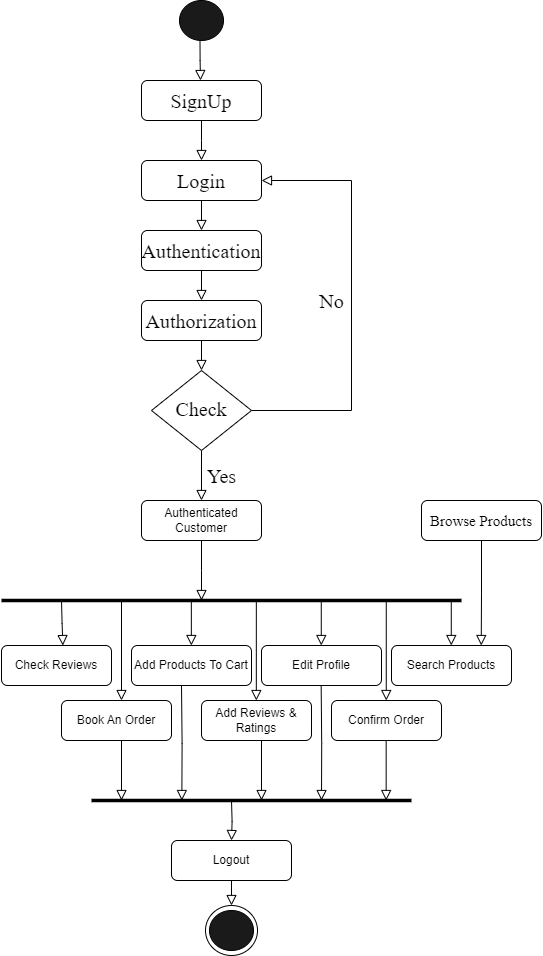

The diagram above was exported from draw.io. Its source (the exported page's mxGraphModel, read from the mxfile embedded in the PNG):
<mxGraphModel dx="2072" dy="1308" grid="1" gridSize="10" guides="1" tooltips="1" connect="1" arrows="1" fold="1" page="1" pageScale="1" pageWidth="827" pageHeight="1169" math="0" shadow="0">
  <root>
    <mxCell id="WIyWlLk6GJQsqaUBKTNV-0" />
    <mxCell id="WIyWlLk6GJQsqaUBKTNV-1" parent="WIyWlLk6GJQsqaUBKTNV-0" />
    <mxCell id="WIyWlLk6GJQsqaUBKTNV-2" value="" style="rounded=0;html=1;jettySize=auto;orthogonalLoop=1;fontSize=11;endArrow=block;endFill=0;endSize=8;strokeWidth=1;shadow=0;labelBackgroundColor=none;edgeStyle=orthogonalEdgeStyle;entryX=0.5;entryY=0;entryDx=0;entryDy=0;" parent="WIyWlLk6GJQsqaUBKTNV-1" source="WIyWlLk6GJQsqaUBKTNV-3" target="3h5-dPLm0uchTDGW18SQ-3" edge="1">
      <mxGeometry relative="1" as="geometry">
        <mxPoint x="354" y="240" as="targetPoint" />
      </mxGeometry>
    </mxCell>
    <mxCell id="WIyWlLk6GJQsqaUBKTNV-3" value="&lt;font style=&quot;font-size: 20px;&quot; face=&quot;Times New Roman&quot;&gt;Login&lt;/font&gt;" style="rounded=1;whiteSpace=wrap;html=1;fontSize=12;glass=0;strokeWidth=1;shadow=0;" parent="WIyWlLk6GJQsqaUBKTNV-1" vertex="1">
      <mxGeometry x="284" y="170" width="120" height="40" as="geometry" />
    </mxCell>
    <mxCell id="WIyWlLk6GJQsqaUBKTNV-4" value="&lt;font style=&quot;font-size: 20px;&quot; face=&quot;Times New Roman&quot;&gt;Yes&lt;/font&gt;" style="rounded=0;html=1;jettySize=auto;orthogonalLoop=1;fontSize=11;endArrow=block;endFill=0;endSize=8;strokeWidth=1;shadow=0;labelBackgroundColor=none;edgeStyle=orthogonalEdgeStyle;entryX=0.5;entryY=0;entryDx=0;entryDy=0;" parent="WIyWlLk6GJQsqaUBKTNV-1" source="WIyWlLk6GJQsqaUBKTNV-6" target="3h5-dPLm0uchTDGW18SQ-0" edge="1">
      <mxGeometry x="0.0135" y="20" relative="1" as="geometry">
        <mxPoint y="-1" as="offset" />
        <mxPoint x="344" y="380" as="targetPoint" />
      </mxGeometry>
    </mxCell>
    <mxCell id="WIyWlLk6GJQsqaUBKTNV-5" value="&lt;font style=&quot;font-size: 20px;&quot; face=&quot;Times New Roman&quot;&gt;No&lt;/font&gt;" style="edgeStyle=elbowEdgeStyle;rounded=0;html=1;jettySize=auto;orthogonalLoop=1;fontSize=11;endArrow=block;endFill=0;endSize=8;strokeWidth=1;shadow=0;labelBackgroundColor=none;entryX=1;entryY=0.5;entryDx=0;entryDy=0;" parent="WIyWlLk6GJQsqaUBKTNV-1" source="WIyWlLk6GJQsqaUBKTNV-6" target="WIyWlLk6GJQsqaUBKTNV-3" edge="1">
      <mxGeometry y="20" relative="1" as="geometry">
        <mxPoint as="offset" />
        <mxPoint x="464" y="200" as="targetPoint" />
        <Array as="points">
          <mxPoint x="494" y="250" />
        </Array>
      </mxGeometry>
    </mxCell>
    <mxCell id="WIyWlLk6GJQsqaUBKTNV-6" value="&lt;font style=&quot;font-size: 20px;&quot; face=&quot;Times New Roman&quot;&gt;Check&lt;/font&gt;" style="rhombus;whiteSpace=wrap;html=1;shadow=0;fontFamily=Helvetica;fontSize=12;align=center;strokeWidth=1;spacing=6;spacingTop=-4;" parent="WIyWlLk6GJQsqaUBKTNV-1" vertex="1">
      <mxGeometry x="294" y="380" width="100" height="80" as="geometry" />
    </mxCell>
    <mxCell id="3h5-dPLm0uchTDGW18SQ-0" value="Authenticated Customer" style="rounded=1;whiteSpace=wrap;html=1;fontSize=12;glass=0;strokeWidth=1;shadow=0;" vertex="1" parent="WIyWlLk6GJQsqaUBKTNV-1">
      <mxGeometry x="284" y="510" width="120" height="40" as="geometry" />
    </mxCell>
    <mxCell id="3h5-dPLm0uchTDGW18SQ-1" value="&lt;font style=&quot;font-size: 20px;&quot; face=&quot;Times New Roman&quot;&gt;SignUp&lt;/font&gt;" style="rounded=1;whiteSpace=wrap;html=1;fontSize=12;glass=0;strokeWidth=1;shadow=0;" vertex="1" parent="WIyWlLk6GJQsqaUBKTNV-1">
      <mxGeometry x="284" y="90" width="120" height="40" as="geometry" />
    </mxCell>
    <mxCell id="3h5-dPLm0uchTDGW18SQ-2" value="" style="rounded=0;html=1;jettySize=auto;orthogonalLoop=1;fontSize=11;endArrow=block;endFill=0;endSize=8;strokeWidth=1;shadow=0;labelBackgroundColor=none;edgeStyle=orthogonalEdgeStyle;exitX=0.5;exitY=1;exitDx=0;exitDy=0;" edge="1" parent="WIyWlLk6GJQsqaUBKTNV-1" source="3h5-dPLm0uchTDGW18SQ-1">
      <mxGeometry relative="1" as="geometry">
        <mxPoint x="354" y="220" as="sourcePoint" />
        <mxPoint x="344" y="170" as="targetPoint" />
      </mxGeometry>
    </mxCell>
    <mxCell id="3h5-dPLm0uchTDGW18SQ-3" value="&lt;font style=&quot;font-size: 20px;&quot; face=&quot;Times New Roman&quot;&gt;Authentication&lt;/font&gt;" style="rounded=1;whiteSpace=wrap;html=1;fontSize=12;glass=0;strokeWidth=1;shadow=0;" vertex="1" parent="WIyWlLk6GJQsqaUBKTNV-1">
      <mxGeometry x="284" y="240" width="120" height="40" as="geometry" />
    </mxCell>
    <mxCell id="3h5-dPLm0uchTDGW18SQ-4" value="&lt;font style=&quot;font-size: 20px;&quot; face=&quot;Times New Roman&quot;&gt;Authorization&lt;/font&gt;" style="rounded=1;whiteSpace=wrap;html=1;fontSize=12;glass=0;strokeWidth=1;shadow=0;" vertex="1" parent="WIyWlLk6GJQsqaUBKTNV-1">
      <mxGeometry x="284" y="310" width="120" height="40" as="geometry" />
    </mxCell>
    <mxCell id="3h5-dPLm0uchTDGW18SQ-6" value="" style="rounded=0;html=1;jettySize=auto;orthogonalLoop=1;fontSize=11;endArrow=block;endFill=0;endSize=8;strokeWidth=1;shadow=0;labelBackgroundColor=none;edgeStyle=orthogonalEdgeStyle;entryX=0.5;entryY=0;entryDx=0;entryDy=0;exitX=0.5;exitY=1;exitDx=0;exitDy=0;" edge="1" parent="WIyWlLk6GJQsqaUBKTNV-1" source="3h5-dPLm0uchTDGW18SQ-3" target="3h5-dPLm0uchTDGW18SQ-4">
      <mxGeometry relative="1" as="geometry">
        <mxPoint x="354" y="220" as="sourcePoint" />
        <mxPoint x="354" y="260" as="targetPoint" />
      </mxGeometry>
    </mxCell>
    <mxCell id="3h5-dPLm0uchTDGW18SQ-7" value="" style="rounded=0;html=1;jettySize=auto;orthogonalLoop=1;fontSize=11;endArrow=block;endFill=0;endSize=8;strokeWidth=1;shadow=0;labelBackgroundColor=none;edgeStyle=orthogonalEdgeStyle;entryX=0.5;entryY=0;entryDx=0;entryDy=0;exitX=0.5;exitY=1;exitDx=0;exitDy=0;" edge="1" parent="WIyWlLk6GJQsqaUBKTNV-1" source="3h5-dPLm0uchTDGW18SQ-4" target="WIyWlLk6GJQsqaUBKTNV-6">
      <mxGeometry relative="1" as="geometry">
        <mxPoint x="354" y="300" as="sourcePoint" />
        <mxPoint x="354" y="320" as="targetPoint" />
      </mxGeometry>
    </mxCell>
    <mxCell id="3h5-dPLm0uchTDGW18SQ-8" value="" style="endArrow=none;html=1;rounded=0;strokeWidth=3.5;" edge="1" parent="WIyWlLk6GJQsqaUBKTNV-1">
      <mxGeometry width="50" height="50" relative="1" as="geometry">
        <mxPoint x="144" y="610" as="sourcePoint" />
        <mxPoint x="604" y="610" as="targetPoint" />
      </mxGeometry>
    </mxCell>
    <mxCell id="3h5-dPLm0uchTDGW18SQ-11" value="" style="rounded=0;html=1;jettySize=auto;orthogonalLoop=1;fontSize=11;endArrow=block;endFill=0;endSize=8;strokeWidth=1;shadow=0;labelBackgroundColor=none;edgeStyle=orthogonalEdgeStyle;exitX=0.5;exitY=1;exitDx=0;exitDy=0;" edge="1" parent="WIyWlLk6GJQsqaUBKTNV-1" source="3h5-dPLm0uchTDGW18SQ-0">
      <mxGeometry x="0.0135" y="20" relative="1" as="geometry">
        <mxPoint y="-1" as="offset" />
        <mxPoint x="354" y="470" as="sourcePoint" />
        <mxPoint x="344" y="610" as="targetPoint" />
      </mxGeometry>
    </mxCell>
    <mxCell id="3h5-dPLm0uchTDGW18SQ-12" value="Check Reviews" style="rounded=1;whiteSpace=wrap;html=1;fontSize=12;glass=0;strokeWidth=1;shadow=0;" vertex="1" parent="WIyWlLk6GJQsqaUBKTNV-1">
      <mxGeometry x="144" y="655" width="110" height="40" as="geometry" />
    </mxCell>
    <mxCell id="3h5-dPLm0uchTDGW18SQ-13" value="Add Products To Cart" style="rounded=1;whiteSpace=wrap;html=1;fontSize=12;glass=0;strokeWidth=1;shadow=0;" vertex="1" parent="WIyWlLk6GJQsqaUBKTNV-1">
      <mxGeometry x="274" y="655" width="120" height="40" as="geometry" />
    </mxCell>
    <mxCell id="3h5-dPLm0uchTDGW18SQ-14" value="Edit Profile" style="rounded=1;whiteSpace=wrap;html=1;fontSize=12;glass=0;strokeWidth=1;shadow=0;" vertex="1" parent="WIyWlLk6GJQsqaUBKTNV-1">
      <mxGeometry x="404" y="655" width="120" height="40" as="geometry" />
    </mxCell>
    <mxCell id="3h5-dPLm0uchTDGW18SQ-15" value="Search Products" style="rounded=1;whiteSpace=wrap;html=1;fontSize=12;glass=0;strokeWidth=1;shadow=0;" vertex="1" parent="WIyWlLk6GJQsqaUBKTNV-1">
      <mxGeometry x="534" y="655" width="120" height="40" as="geometry" />
    </mxCell>
    <mxCell id="3h5-dPLm0uchTDGW18SQ-17" value="" style="rounded=0;html=1;jettySize=auto;orthogonalLoop=1;fontSize=11;endArrow=block;endFill=0;endSize=8;strokeWidth=1;shadow=0;labelBackgroundColor=none;edgeStyle=orthogonalEdgeStyle;entryX=0.558;entryY=0.001;entryDx=0;entryDy=0;entryPerimeter=0;" edge="1" parent="WIyWlLk6GJQsqaUBKTNV-1" target="3h5-dPLm0uchTDGW18SQ-12">
      <mxGeometry x="0.0135" y="20" relative="1" as="geometry">
        <mxPoint y="-1" as="offset" />
        <mxPoint x="204" y="610" as="sourcePoint" />
        <mxPoint x="204" y="650" as="targetPoint" />
      </mxGeometry>
    </mxCell>
    <mxCell id="3h5-dPLm0uchTDGW18SQ-18" value="" style="rounded=0;html=1;jettySize=auto;orthogonalLoop=1;fontSize=11;endArrow=block;endFill=0;endSize=8;strokeWidth=1;shadow=0;labelBackgroundColor=none;edgeStyle=orthogonalEdgeStyle;entryX=0.5;entryY=0;entryDx=0;entryDy=0;" edge="1" parent="WIyWlLk6GJQsqaUBKTNV-1">
      <mxGeometry x="0.0135" y="20" relative="1" as="geometry">
        <mxPoint y="-1" as="offset" />
        <mxPoint x="333.84000000000003" y="610" as="sourcePoint" />
        <mxPoint x="333.84000000000003" y="655" as="targetPoint" />
      </mxGeometry>
    </mxCell>
    <mxCell id="3h5-dPLm0uchTDGW18SQ-19" value="" style="rounded=0;html=1;jettySize=auto;orthogonalLoop=1;fontSize=11;endArrow=block;endFill=0;endSize=8;strokeWidth=1;shadow=0;labelBackgroundColor=none;edgeStyle=orthogonalEdgeStyle;entryX=0.5;entryY=0;entryDx=0;entryDy=0;" edge="1" parent="WIyWlLk6GJQsqaUBKTNV-1">
      <mxGeometry x="0.0135" y="20" relative="1" as="geometry">
        <mxPoint y="-1" as="offset" />
        <mxPoint x="463.77" y="610" as="sourcePoint" />
        <mxPoint x="463.77" y="655" as="targetPoint" />
      </mxGeometry>
    </mxCell>
    <mxCell id="3h5-dPLm0uchTDGW18SQ-20" value="" style="rounded=0;html=1;jettySize=auto;orthogonalLoop=1;fontSize=11;endArrow=block;endFill=0;endSize=8;strokeWidth=1;shadow=0;labelBackgroundColor=none;edgeStyle=orthogonalEdgeStyle;entryX=0.5;entryY=0;entryDx=0;entryDy=0;" edge="1" parent="WIyWlLk6GJQsqaUBKTNV-1">
      <mxGeometry x="0.0135" y="20" relative="1" as="geometry">
        <mxPoint y="-1" as="offset" />
        <mxPoint x="593.77" y="610" as="sourcePoint" />
        <mxPoint x="593.77" y="655" as="targetPoint" />
      </mxGeometry>
    </mxCell>
    <mxCell id="3h5-dPLm0uchTDGW18SQ-21" value="Book An Order" style="rounded=1;whiteSpace=wrap;html=1;fontSize=12;glass=0;strokeWidth=1;shadow=0;" vertex="1" parent="WIyWlLk6GJQsqaUBKTNV-1">
      <mxGeometry x="204" y="710" width="110" height="40" as="geometry" />
    </mxCell>
    <mxCell id="3h5-dPLm0uchTDGW18SQ-22" value="Add Reviews &amp;amp; Ratings" style="rounded=1;whiteSpace=wrap;html=1;fontSize=12;glass=0;strokeWidth=1;shadow=0;" vertex="1" parent="WIyWlLk6GJQsqaUBKTNV-1">
      <mxGeometry x="344" y="710" width="110" height="40" as="geometry" />
    </mxCell>
    <mxCell id="3h5-dPLm0uchTDGW18SQ-23" value="Confirm Order" style="rounded=1;whiteSpace=wrap;html=1;fontSize=12;glass=0;strokeWidth=1;shadow=0;" vertex="1" parent="WIyWlLk6GJQsqaUBKTNV-1">
      <mxGeometry x="474" y="710" width="110" height="40" as="geometry" />
    </mxCell>
    <mxCell id="3h5-dPLm0uchTDGW18SQ-24" value="" style="rounded=0;html=1;jettySize=auto;orthogonalLoop=1;fontSize=11;endArrow=block;endFill=0;endSize=8;strokeWidth=1;shadow=0;labelBackgroundColor=none;edgeStyle=orthogonalEdgeStyle;" edge="1" parent="WIyWlLk6GJQsqaUBKTNV-1">
      <mxGeometry x="0.0135" y="20" relative="1" as="geometry">
        <mxPoint y="-1" as="offset" />
        <mxPoint x="264" y="610" as="sourcePoint" />
        <mxPoint x="264" y="710" as="targetPoint" />
      </mxGeometry>
    </mxCell>
    <mxCell id="3h5-dPLm0uchTDGW18SQ-25" value="" style="rounded=0;html=1;jettySize=auto;orthogonalLoop=1;fontSize=11;endArrow=block;endFill=0;endSize=8;strokeWidth=1;shadow=0;labelBackgroundColor=none;edgeStyle=orthogonalEdgeStyle;" edge="1" parent="WIyWlLk6GJQsqaUBKTNV-1">
      <mxGeometry x="0.0135" y="20" relative="1" as="geometry">
        <mxPoint y="-1" as="offset" />
        <mxPoint x="398.83" y="610" as="sourcePoint" />
        <mxPoint x="398.83" y="710" as="targetPoint" />
      </mxGeometry>
    </mxCell>
    <mxCell id="3h5-dPLm0uchTDGW18SQ-26" value="" style="rounded=0;html=1;jettySize=auto;orthogonalLoop=1;fontSize=11;endArrow=block;endFill=0;endSize=8;strokeWidth=1;shadow=0;labelBackgroundColor=none;edgeStyle=orthogonalEdgeStyle;" edge="1" parent="WIyWlLk6GJQsqaUBKTNV-1">
      <mxGeometry x="0.0135" y="20" relative="1" as="geometry">
        <mxPoint y="-1" as="offset" />
        <mxPoint x="528.76" y="610" as="sourcePoint" />
        <mxPoint x="528.76" y="710" as="targetPoint" />
      </mxGeometry>
    </mxCell>
    <mxCell id="3h5-dPLm0uchTDGW18SQ-27" value="" style="endArrow=none;html=1;rounded=0;strokeWidth=3.5;" edge="1" parent="WIyWlLk6GJQsqaUBKTNV-1">
      <mxGeometry width="50" height="50" relative="1" as="geometry">
        <mxPoint x="234" y="810" as="sourcePoint" />
        <mxPoint x="554" y="810" as="targetPoint" />
      </mxGeometry>
    </mxCell>
    <mxCell id="3h5-dPLm0uchTDGW18SQ-28" value="" style="rounded=0;html=1;jettySize=auto;orthogonalLoop=1;fontSize=11;endArrow=block;endFill=0;endSize=8;strokeWidth=1;shadow=0;labelBackgroundColor=none;edgeStyle=orthogonalEdgeStyle;" edge="1" parent="WIyWlLk6GJQsqaUBKTNV-1">
      <mxGeometry x="0.0135" y="20" relative="1" as="geometry">
        <mxPoint y="-1" as="offset" />
        <mxPoint x="264" y="750" as="sourcePoint" />
        <mxPoint x="264" y="810" as="targetPoint" />
      </mxGeometry>
    </mxCell>
    <mxCell id="3h5-dPLm0uchTDGW18SQ-29" value="" style="rounded=0;html=1;jettySize=auto;orthogonalLoop=1;fontSize=11;endArrow=block;endFill=0;endSize=8;strokeWidth=1;shadow=0;labelBackgroundColor=none;edgeStyle=orthogonalEdgeStyle;" edge="1" parent="WIyWlLk6GJQsqaUBKTNV-1">
      <mxGeometry x="0.0135" y="20" relative="1" as="geometry">
        <mxPoint y="-1" as="offset" />
        <mxPoint x="404" y="750" as="sourcePoint" />
        <mxPoint x="404" y="810" as="targetPoint" />
      </mxGeometry>
    </mxCell>
    <mxCell id="3h5-dPLm0uchTDGW18SQ-30" value="" style="rounded=0;html=1;jettySize=auto;orthogonalLoop=1;fontSize=11;endArrow=block;endFill=0;endSize=8;strokeWidth=1;shadow=0;labelBackgroundColor=none;edgeStyle=orthogonalEdgeStyle;" edge="1" parent="WIyWlLk6GJQsqaUBKTNV-1">
      <mxGeometry x="0.0135" y="20" relative="1" as="geometry">
        <mxPoint y="-1" as="offset" />
        <mxPoint x="528.66" y="750" as="sourcePoint" />
        <mxPoint x="528.66" y="810" as="targetPoint" />
      </mxGeometry>
    </mxCell>
    <mxCell id="3h5-dPLm0uchTDGW18SQ-31" value="" style="rounded=0;html=1;jettySize=auto;orthogonalLoop=1;fontSize=11;endArrow=block;endFill=0;endSize=8;strokeWidth=1;shadow=0;labelBackgroundColor=none;edgeStyle=orthogonalEdgeStyle;" edge="1" parent="WIyWlLk6GJQsqaUBKTNV-1">
      <mxGeometry x="0.0135" y="20" relative="1" as="geometry">
        <mxPoint y="-1" as="offset" />
        <mxPoint x="463.65999999999997" y="695" as="sourcePoint" />
        <mxPoint x="464" y="810" as="targetPoint" />
      </mxGeometry>
    </mxCell>
    <mxCell id="3h5-dPLm0uchTDGW18SQ-32" value="" style="rounded=0;html=1;jettySize=auto;orthogonalLoop=1;fontSize=11;endArrow=block;endFill=0;endSize=8;strokeWidth=1;shadow=0;labelBackgroundColor=none;edgeStyle=orthogonalEdgeStyle;" edge="1" parent="WIyWlLk6GJQsqaUBKTNV-1">
      <mxGeometry x="0.0135" y="20" relative="1" as="geometry">
        <mxPoint y="-1" as="offset" />
        <mxPoint x="324" y="695" as="sourcePoint" />
        <mxPoint x="324.34000000000003" y="810" as="targetPoint" />
      </mxGeometry>
    </mxCell>
    <mxCell id="3h5-dPLm0uchTDGW18SQ-33" value="Logout" style="rounded=1;whiteSpace=wrap;html=1;fontSize=12;glass=0;strokeWidth=1;shadow=0;" vertex="1" parent="WIyWlLk6GJQsqaUBKTNV-1">
      <mxGeometry x="314" y="850" width="120" height="40" as="geometry" />
    </mxCell>
    <mxCell id="3h5-dPLm0uchTDGW18SQ-34" value="" style="rounded=0;html=1;jettySize=auto;orthogonalLoop=1;fontSize=11;endArrow=block;endFill=0;endSize=8;strokeWidth=1;shadow=0;labelBackgroundColor=none;edgeStyle=orthogonalEdgeStyle;entryX=0.5;entryY=0;entryDx=0;entryDy=0;" edge="1" parent="WIyWlLk6GJQsqaUBKTNV-1" target="3h5-dPLm0uchTDGW18SQ-33">
      <mxGeometry x="0.0135" y="20" relative="1" as="geometry">
        <mxPoint y="-1" as="offset" />
        <mxPoint x="374" y="810" as="sourcePoint" />
        <mxPoint x="414" y="820" as="targetPoint" />
      </mxGeometry>
    </mxCell>
    <mxCell id="3h5-dPLm0uchTDGW18SQ-35" value="&lt;font style=&quot;font-size: 15px;&quot; face=&quot;Times New Roman&quot;&gt;Browse Products&lt;/font&gt;" style="rounded=1;whiteSpace=wrap;html=1;fontSize=12;glass=0;strokeWidth=1;shadow=0;" vertex="1" parent="WIyWlLk6GJQsqaUBKTNV-1">
      <mxGeometry x="564" y="510" width="120" height="40" as="geometry" />
    </mxCell>
    <mxCell id="3h5-dPLm0uchTDGW18SQ-36" value="" style="rounded=0;html=1;jettySize=auto;orthogonalLoop=1;fontSize=11;endArrow=block;endFill=0;endSize=8;strokeWidth=1;shadow=0;labelBackgroundColor=none;edgeStyle=orthogonalEdgeStyle;entryX=0.5;entryY=0;entryDx=0;entryDy=0;exitX=0.5;exitY=1;exitDx=0;exitDy=0;" edge="1" parent="WIyWlLk6GJQsqaUBKTNV-1" source="3h5-dPLm0uchTDGW18SQ-35">
      <mxGeometry x="0.0135" y="20" relative="1" as="geometry">
        <mxPoint y="-1" as="offset" />
        <mxPoint x="623.74" y="610" as="sourcePoint" />
        <mxPoint x="623.74" y="655" as="targetPoint" />
      </mxGeometry>
    </mxCell>
    <mxCell id="3h5-dPLm0uchTDGW18SQ-38" value="" style="ellipse;whiteSpace=wrap;html=1;" vertex="1" parent="WIyWlLk6GJQsqaUBKTNV-1">
      <mxGeometry x="348" y="915" width="52" height="50" as="geometry" />
    </mxCell>
    <mxCell id="3h5-dPLm0uchTDGW18SQ-37" value="" style="ellipse;whiteSpace=wrap;html=1;fillColor=#1A1A1A;" vertex="1" parent="WIyWlLk6GJQsqaUBKTNV-1">
      <mxGeometry x="352" y="920" width="44" height="40" as="geometry" />
    </mxCell>
    <mxCell id="3h5-dPLm0uchTDGW18SQ-39" value="" style="ellipse;whiteSpace=wrap;html=1;fillColor=#1A1A1A;" vertex="1" parent="WIyWlLk6GJQsqaUBKTNV-1">
      <mxGeometry x="322" y="10" width="44" height="40" as="geometry" />
    </mxCell>
    <mxCell id="3h5-dPLm0uchTDGW18SQ-40" value="" style="rounded=0;html=1;jettySize=auto;orthogonalLoop=1;fontSize=11;endArrow=block;endFill=0;endSize=8;strokeWidth=1;shadow=0;labelBackgroundColor=none;edgeStyle=orthogonalEdgeStyle;entryX=0.5;entryY=0;entryDx=0;entryDy=0;exitX=0.5;exitY=1;exitDx=0;exitDy=0;" edge="1" parent="WIyWlLk6GJQsqaUBKTNV-1" source="3h5-dPLm0uchTDGW18SQ-33" target="3h5-dPLm0uchTDGW18SQ-38">
      <mxGeometry x="0.0135" y="20" relative="1" as="geometry">
        <mxPoint y="-1" as="offset" />
        <mxPoint x="384" y="820" as="sourcePoint" />
        <mxPoint x="384" y="860" as="targetPoint" />
      </mxGeometry>
    </mxCell>
    <mxCell id="3h5-dPLm0uchTDGW18SQ-41" value="" style="rounded=0;html=1;jettySize=auto;orthogonalLoop=1;fontSize=11;endArrow=block;endFill=0;endSize=8;strokeWidth=1;shadow=0;labelBackgroundColor=none;edgeStyle=orthogonalEdgeStyle;exitX=0.466;exitY=0.991;exitDx=0;exitDy=0;exitPerimeter=0;" edge="1" parent="WIyWlLk6GJQsqaUBKTNV-1" source="3h5-dPLm0uchTDGW18SQ-39">
      <mxGeometry relative="1" as="geometry">
        <mxPoint x="354" y="140" as="sourcePoint" />
        <mxPoint x="343" y="90" as="targetPoint" />
      </mxGeometry>
    </mxCell>
  </root>
</mxGraphModel>